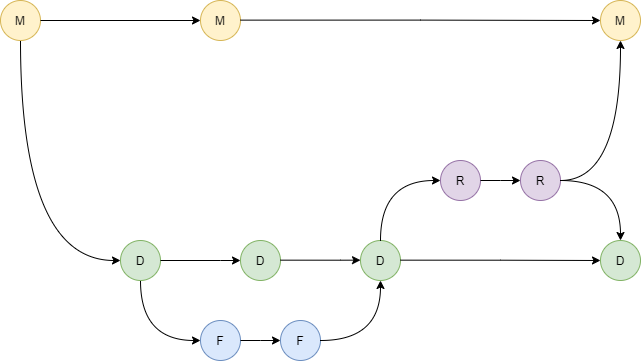

The diagram above was exported from draw.io. Its source (the exported page's mxGraphModel, read from the mxfile embedded in the PNG):
<mxGraphModel dx="1102" dy="614" grid="1" gridSize="10" guides="1" tooltips="1" connect="1" arrows="1" fold="1" page="1" pageScale="1" pageWidth="827" pageHeight="1169" math="0" shadow="0">
  <root>
    <mxCell id="0" />
    <mxCell id="1" parent="0" />
    <mxCell id="ekz40QDha3oilwDR1hYC-1" value="M" style="ellipse;whiteSpace=wrap;html=1;aspect=fixed;fillColor=#fff2cc;strokeColor=#d6b656;" parent="1" vertex="1">
      <mxGeometry x="40" y="80" width="40" height="40" as="geometry" />
    </mxCell>
    <mxCell id="ekz40QDha3oilwDR1hYC-2" value="M" style="ellipse;whiteSpace=wrap;html=1;aspect=fixed;fillColor=#fff2cc;strokeColor=#d6b656;" parent="1" vertex="1">
      <mxGeometry x="240" y="80" width="40" height="40" as="geometry" />
    </mxCell>
    <mxCell id="ekz40QDha3oilwDR1hYC-3" value="M" style="ellipse;whiteSpace=wrap;html=1;aspect=fixed;fillColor=#fff2cc;strokeColor=#d6b656;" parent="1" vertex="1">
      <mxGeometry x="640" y="80" width="40" height="40" as="geometry" />
    </mxCell>
    <mxCell id="ekz40QDha3oilwDR1hYC-4" value="" style="curved=1;endArrow=classic;html=1;rounded=0;edgeStyle=orthogonalEdgeStyle;entryX=0;entryY=0.5;entryDx=0;entryDy=0;" parent="1" target="ekz40QDha3oilwDR1hYC-3" edge="1">
      <mxGeometry width="50" height="50" relative="1" as="geometry">
        <mxPoint x="280" y="99.63000000000022" as="sourcePoint" />
        <mxPoint x="480" y="99.97" as="targetPoint" />
        <Array as="points" />
      </mxGeometry>
    </mxCell>
    <mxCell id="ekz40QDha3oilwDR1hYC-5" value="" style="curved=1;endArrow=classic;html=1;rounded=0;edgeStyle=orthogonalEdgeStyle;entryX=0;entryY=0.5;entryDx=0;entryDy=0;exitX=1;exitY=0.5;exitDx=0;exitDy=0;" parent="1" source="ekz40QDha3oilwDR1hYC-1" target="ekz40QDha3oilwDR1hYC-2" edge="1">
      <mxGeometry width="50" height="50" relative="1" as="geometry">
        <mxPoint x="290" y="109.63000000000022" as="sourcePoint" />
        <mxPoint x="650" y="110" as="targetPoint" />
        <Array as="points" />
      </mxGeometry>
    </mxCell>
    <mxCell id="ekz40QDha3oilwDR1hYC-6" value="D" style="ellipse;whiteSpace=wrap;html=1;aspect=fixed;fillColor=#d5e8d4;strokeColor=#82b366;" parent="1" vertex="1">
      <mxGeometry x="160" y="320" width="40" height="40" as="geometry" />
    </mxCell>
    <mxCell id="ekz40QDha3oilwDR1hYC-7" value="D" style="ellipse;whiteSpace=wrap;html=1;aspect=fixed;fillColor=#d5e8d4;strokeColor=#82b366;" parent="1" vertex="1">
      <mxGeometry x="400" y="320" width="40" height="40" as="geometry" />
    </mxCell>
    <mxCell id="ekz40QDha3oilwDR1hYC-8" value="D" style="ellipse;whiteSpace=wrap;html=1;aspect=fixed;fillColor=#d5e8d4;strokeColor=#82b366;" parent="1" vertex="1">
      <mxGeometry x="640" y="320" width="40" height="40" as="geometry" />
    </mxCell>
    <mxCell id="ekz40QDha3oilwDR1hYC-9" value="D" style="ellipse;whiteSpace=wrap;html=1;aspect=fixed;fillColor=#d5e8d4;strokeColor=#82b366;" parent="1" vertex="1">
      <mxGeometry x="280" y="320" width="40" height="40" as="geometry" />
    </mxCell>
    <mxCell id="ekz40QDha3oilwDR1hYC-10" value="" style="curved=1;endArrow=classic;html=1;rounded=0;edgeStyle=orthogonalEdgeStyle;entryX=0;entryY=0.5;entryDx=0;entryDy=0;" parent="1" target="ekz40QDha3oilwDR1hYC-9" edge="1">
      <mxGeometry width="50" height="50" relative="1" as="geometry">
        <mxPoint x="200" y="340" as="sourcePoint" />
        <mxPoint x="250" y="290" as="targetPoint" />
        <Array as="points">
          <mxPoint x="260" y="340" />
          <mxPoint x="260" y="340" />
        </Array>
      </mxGeometry>
    </mxCell>
    <mxCell id="ekz40QDha3oilwDR1hYC-11" value="" style="curved=1;endArrow=classic;html=1;rounded=0;edgeStyle=orthogonalEdgeStyle;entryX=0;entryY=0.5;entryDx=0;entryDy=0;" parent="1" edge="1">
      <mxGeometry width="50" height="50" relative="1" as="geometry">
        <mxPoint x="320" y="339.6600000000002" as="sourcePoint" />
        <mxPoint x="400" y="339.6600000000002" as="targetPoint" />
        <Array as="points">
          <mxPoint x="380" y="339.66" />
          <mxPoint x="380" y="339.66" />
        </Array>
      </mxGeometry>
    </mxCell>
    <mxCell id="ekz40QDha3oilwDR1hYC-12" value="" style="curved=1;endArrow=classic;html=1;rounded=0;edgeStyle=orthogonalEdgeStyle;entryX=0;entryY=0.5;entryDx=0;entryDy=0;" parent="1" target="ekz40QDha3oilwDR1hYC-8" edge="1">
      <mxGeometry width="50" height="50" relative="1" as="geometry">
        <mxPoint x="440" y="339.6600000000002" as="sourcePoint" />
        <mxPoint x="520" y="339.6600000000002" as="targetPoint" />
        <Array as="points" />
      </mxGeometry>
    </mxCell>
    <mxCell id="ekz40QDha3oilwDR1hYC-13" value="" style="curved=1;endArrow=classic;html=1;rounded=0;edgeStyle=orthogonalEdgeStyle;exitX=0.5;exitY=1;exitDx=0;exitDy=0;entryX=0;entryY=0.5;entryDx=0;entryDy=0;" parent="1" edge="1">
      <mxGeometry width="50" height="50" relative="1" as="geometry">
        <mxPoint x="60" y="120" as="sourcePoint" />
        <mxPoint x="160" y="340" as="targetPoint" />
        <Array as="points">
          <mxPoint x="60" y="340" />
        </Array>
      </mxGeometry>
    </mxCell>
    <mxCell id="ekz40QDha3oilwDR1hYC-14" value="F" style="ellipse;whiteSpace=wrap;html=1;aspect=fixed;fillColor=#dae8fc;strokeColor=#6c8ebf;" parent="1" vertex="1">
      <mxGeometry x="240" y="400" width="40" height="40" as="geometry" />
    </mxCell>
    <mxCell id="ekz40QDha3oilwDR1hYC-15" value="F" style="ellipse;whiteSpace=wrap;html=1;aspect=fixed;fillColor=#dae8fc;strokeColor=#6c8ebf;" parent="1" vertex="1">
      <mxGeometry x="320" y="400" width="40" height="40" as="geometry" />
    </mxCell>
    <mxCell id="ekz40QDha3oilwDR1hYC-16" value="" style="curved=1;endArrow=classic;html=1;rounded=0;edgeStyle=orthogonalEdgeStyle;exitX=0.5;exitY=1;exitDx=0;exitDy=0;entryX=0;entryY=0.5;entryDx=0;entryDy=0;" parent="1" target="ekz40QDha3oilwDR1hYC-14" edge="1">
      <mxGeometry width="50" height="50" relative="1" as="geometry">
        <mxPoint x="180" y="360" as="sourcePoint" />
        <mxPoint x="210" y="349.97" as="targetPoint" />
        <Array as="points">
          <mxPoint x="180" y="420" />
        </Array>
      </mxGeometry>
    </mxCell>
    <mxCell id="ekz40QDha3oilwDR1hYC-17" value="" style="curved=1;endArrow=classic;html=1;rounded=0;edgeStyle=orthogonalEdgeStyle;entryX=0;entryY=0.5;entryDx=0;entryDy=0;exitX=1;exitY=0.5;exitDx=0;exitDy=0;" parent="1" source="ekz40QDha3oilwDR1hYC-14" target="ekz40QDha3oilwDR1hYC-15" edge="1">
      <mxGeometry width="50" height="50" relative="1" as="geometry">
        <mxPoint x="330" y="349.6600000000002" as="sourcePoint" />
        <mxPoint x="410" y="349.6600000000002" as="targetPoint" />
        <Array as="points">
          <mxPoint x="300" y="420" />
          <mxPoint x="300" y="420" />
        </Array>
      </mxGeometry>
    </mxCell>
    <mxCell id="ekz40QDha3oilwDR1hYC-18" value="" style="curved=1;endArrow=classic;html=1;rounded=0;edgeStyle=orthogonalEdgeStyle;exitX=1;exitY=0.5;exitDx=0;exitDy=0;entryX=0.5;entryY=1;entryDx=0;entryDy=0;" parent="1" source="ekz40QDha3oilwDR1hYC-15" edge="1">
      <mxGeometry width="50" height="50" relative="1" as="geometry">
        <mxPoint x="340" y="359.6600000000002" as="sourcePoint" />
        <mxPoint x="420" y="360" as="targetPoint" />
        <Array as="points">
          <mxPoint x="420" y="420" />
        </Array>
      </mxGeometry>
    </mxCell>
    <mxCell id="ekz40QDha3oilwDR1hYC-19" value="R" style="ellipse;whiteSpace=wrap;html=1;aspect=fixed;fillColor=#e1d5e7;strokeColor=#9673a6;" parent="1" vertex="1">
      <mxGeometry x="480" y="240" width="40" height="40" as="geometry" />
    </mxCell>
    <mxCell id="ekz40QDha3oilwDR1hYC-20" value="R" style="ellipse;whiteSpace=wrap;html=1;aspect=fixed;fillColor=#e1d5e7;strokeColor=#9673a6;" parent="1" vertex="1">
      <mxGeometry x="560" y="240" width="40" height="40" as="geometry" />
    </mxCell>
    <mxCell id="ekz40QDha3oilwDR1hYC-21" value="" style="curved=1;endArrow=classic;html=1;rounded=0;edgeStyle=orthogonalEdgeStyle;entryX=0;entryY=0.5;entryDx=0;entryDy=0;exitX=1;exitY=0.5;exitDx=0;exitDy=0;" parent="1" source="ekz40QDha3oilwDR1hYC-19" target="ekz40QDha3oilwDR1hYC-20" edge="1">
      <mxGeometry width="50" height="50" relative="1" as="geometry">
        <mxPoint x="510" y="300.0000000000002" as="sourcePoint" />
        <mxPoint x="590" y="300.0000000000002" as="targetPoint" />
        <Array as="points">
          <mxPoint x="540" y="260" />
          <mxPoint x="540" y="260" />
        </Array>
      </mxGeometry>
    </mxCell>
    <mxCell id="ekz40QDha3oilwDR1hYC-22" value="" style="curved=1;endArrow=classic;html=1;rounded=0;edgeStyle=orthogonalEdgeStyle;entryX=0;entryY=0.5;entryDx=0;entryDy=0;exitX=0.5;exitY=0;exitDx=0;exitDy=0;" parent="1" target="ekz40QDha3oilwDR1hYC-19" edge="1">
      <mxGeometry width="50" height="50" relative="1" as="geometry">
        <mxPoint x="420" y="320" as="sourcePoint" />
        <mxPoint x="520" y="319.3100000000002" as="targetPoint" />
        <Array as="points">
          <mxPoint x="420" y="260" />
        </Array>
      </mxGeometry>
    </mxCell>
    <mxCell id="ekz40QDha3oilwDR1hYC-23" value="" style="curved=1;endArrow=classic;html=1;rounded=0;edgeStyle=orthogonalEdgeStyle;exitX=1;exitY=0.5;exitDx=0;exitDy=0;entryX=0.5;entryY=1;entryDx=0;entryDy=0;" parent="1" edge="1">
      <mxGeometry width="50" height="50" relative="1" as="geometry">
        <mxPoint x="600" y="260" as="sourcePoint" />
        <mxPoint x="660" y="120" as="targetPoint" />
        <Array as="points">
          <mxPoint x="660" y="260" />
        </Array>
      </mxGeometry>
    </mxCell>
    <mxCell id="ekz40QDha3oilwDR1hYC-24" value="" style="curved=1;endArrow=classic;html=1;rounded=0;edgeStyle=orthogonalEdgeStyle;exitX=1;exitY=0.5;exitDx=0;exitDy=0;entryX=0.5;entryY=0;entryDx=0;entryDy=0;" parent="1" source="ekz40QDha3oilwDR1hYC-20" edge="1">
      <mxGeometry width="50" height="50" relative="1" as="geometry">
        <mxPoint x="610" y="270" as="sourcePoint" />
        <mxPoint x="660" y="320" as="targetPoint" />
        <Array as="points">
          <mxPoint x="660" y="260" />
        </Array>
      </mxGeometry>
    </mxCell>
  </root>
</mxGraphModel>